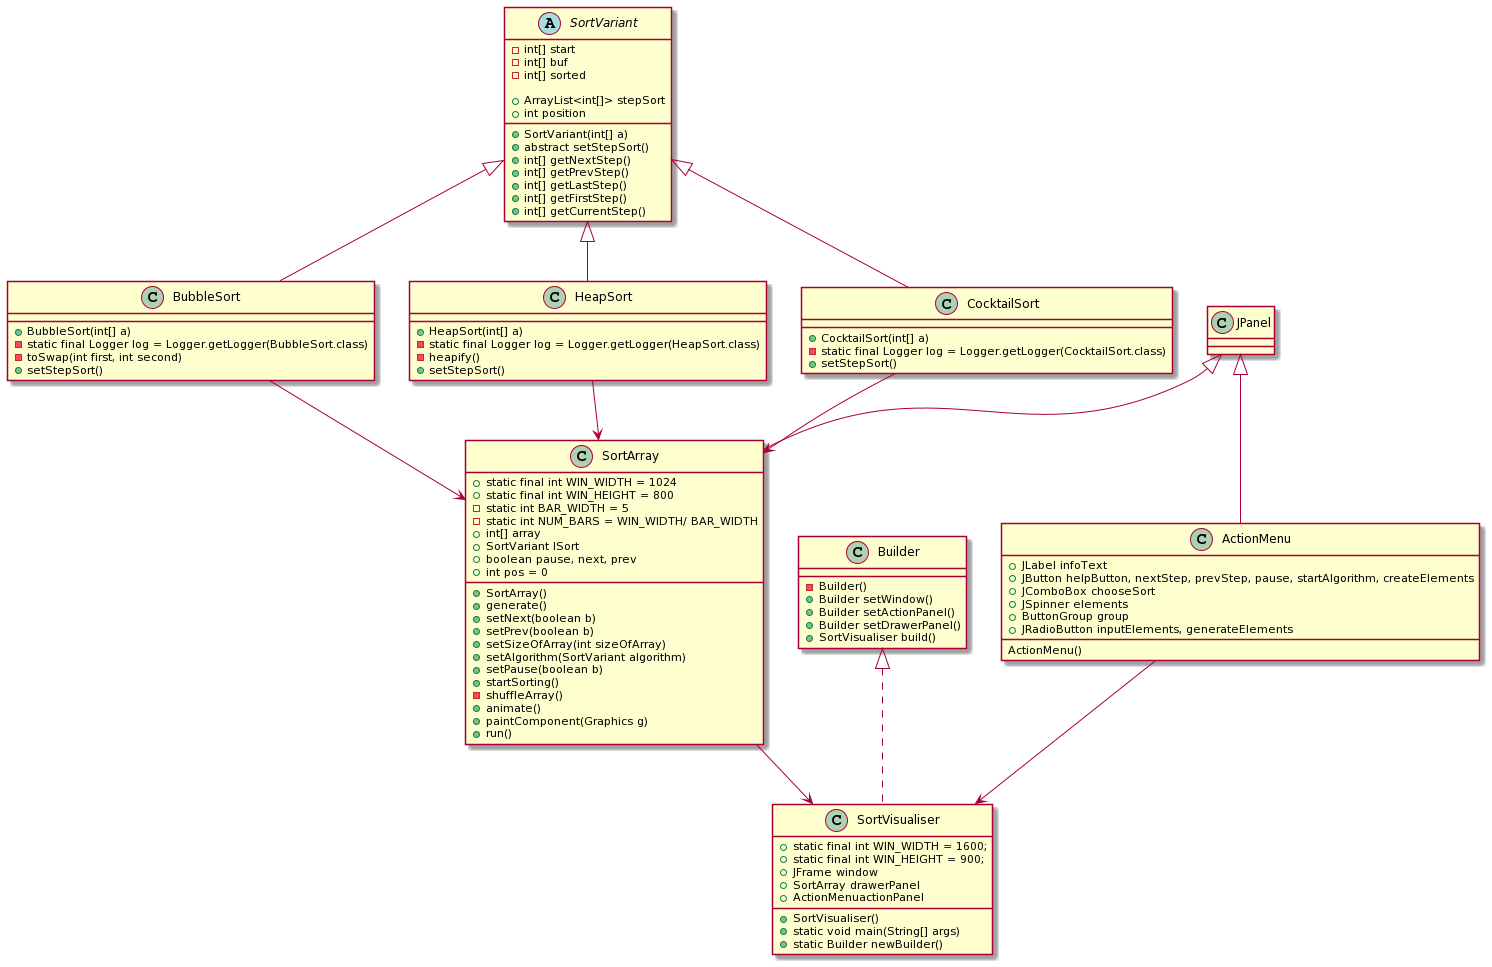

The diagram above was rendered by PlantUML. Its source (embedded in the PNG):
@startuml
abstract class SortVariant{
-int[] start
-int[] buf
-int[] sorted

+SortVariant(int[] a)
+ArrayList<int[]> stepSort
+int position
+abstract setStepSort()
+int[] getNextStep()
+int[] getPrevStep()
+int[] getLastStep()
+int[] getFirstStep()
+int[] getCurrentStep()
}

class BubbleSort extends SortVariant{
+BubbleSort(int[] a)
-static final Logger log = Logger.getLogger(BubbleSort.class)
-toSwap(int first, int second)
+setStepSort()
}

class HeapSort extends SortVariant{
+HeapSort(int[] a)
-static final Logger log = Logger.getLogger(HeapSort.class)
-heapify()
+setStepSort()
}

class CocktailSort extends SortVariant{
+CocktailSort(int[] a)
-static final Logger log = Logger.getLogger(CocktailSort.class)
+setStepSort() 
}

class SortArray extends JPanel{
+static final int WIN_WIDTH = 1024
+static final int WIN_HEIGHT = 800
-static int BAR_WIDTH = 5
-static int NUM_BARS = WIN_WIDTH/ BAR_WIDTH
+int[] array
+SortVariant ISort
+boolean pause, next, prev
+int pos = 0
+SortArray()
+generate()
+setNext(boolean b)
+setPrev(boolean b)
+setSizeOfArray(int sizeOfArray)
+setAlgorithm(SortVariant algorithm)
+setPause(boolean b)
+startSorting()
-shuffleArray()
+animate()
+paintComponent(Graphics g)
+run()
}

class SortVisualiser{
+static final int WIN_WIDTH = 1600;
+static final int WIN_HEIGHT = 900;
+JFrame window
+SortArray drawerPanel
+ActionMenuactionPanel
+SortVisualiser()
+static void main(String[] args)
+static Builder newBuilder()

}

class Builder {
-Builder()
+Builder setWindow()
+Builder setActionPanel()
+Builder setDrawerPanel()
+SortVisualiser build()
}

class ActionMenu extends JPanel{
+JLabel infoText
+JButton helpButton, nextStep, prevStep, pause, startAlgorithm, createElements
+JComboBox chooseSort
+JSpinner elements
+ButtonGroup group
+JRadioButton inputElements, generateElements
ActionMenu()
}

BubbleSort-->SortArray
HeapSort -->SortArray
CocktailSort -->SortArray
SortArray-->SortVisualiser
Builder<|..SortVisualiser
ActionMenu-->SortVisualiser
@enduml